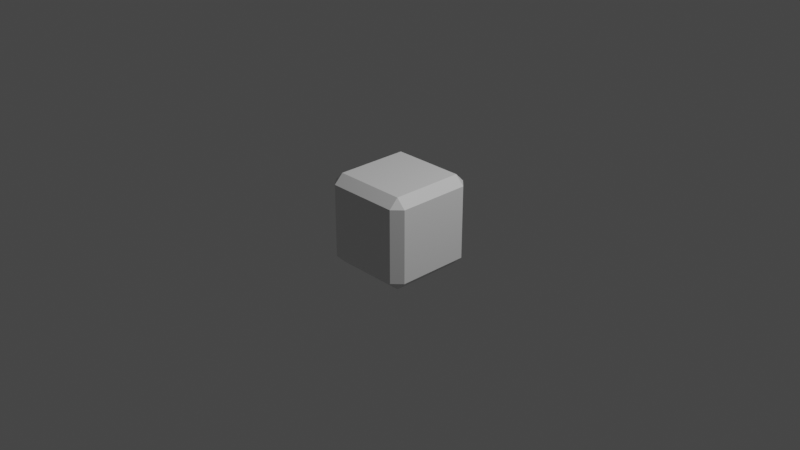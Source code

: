 # Source: block.blend  (saved by Blender 3.4.6; exported with 4.5.12 LTS)
import bpy
from mathutils import Matrix  # noqa: F401  (used for matrix-valued properties, if any)

bpy.ops.wm.read_factory_settings(use_empty=True)
scene = bpy.context.scene
scene.name = 'Scene'

# ---- collections
col_collection = bpy.data.collections.new('Collection'); scene.collection.children.link(col_collection)

# ---- materials (node trees are filled in below, after node groups)
mat_blockmaterial = bpy.data.materials.new('BlockMaterial')
mat_blockmaterial.alpha_threshold = 0.0
mat_blockmaterial.use_transparent_shadow = False
mat_blockmaterial.roughness = 0.5
mat_blockmaterial.line_color = (0.0, 0.0, 0.0, 1.0)

# ---- material node trees
mat_blockmaterial.use_nodes = True; mat_blockmaterial.node_tree.nodes.clear()
_N = mat_blockmaterial.node_tree.nodes; _L = mat_blockmaterial.node_tree.links
n0 = _N.new('ShaderNodeOutputMaterial'); n0.name = 'Material Output'; n0.location = (300, 300)
n1 = _N.new('ShaderNodeBsdfPrincipled'); n1.name = 'Principled BSDF'; n1.location = (10, 300)
n1.distribution = 'GGX'
n1.subsurface_method = 'RANDOM_WALK_SKIN'
n1.inputs[3].default_value = 1.45
n1.inputs[27].default_value = (0.0, 0.0, 0.0, 1.0)
n1.inputs[28].default_value = 1.0
_L.new(n1.outputs[0], n0.inputs[0])
n0.is_active_output = True

# ---- world
world_world = bpy.data.worlds.new('World'); scene.world = world_world
world_world.use_nodes = True; world_world.node_tree.nodes.clear()
_N = world_world.node_tree.nodes; _L = world_world.node_tree.links
n0 = _N.new('ShaderNodeOutputWorld'); n0.name = 'World Output'; n0.location = (300, 300)
n1 = _N.new('ShaderNodeBackground'); n1.name = 'Background'; n1.location = (10, 300)
n1.inputs[0].default_value = (0.05088, 0.05088, 0.05088, 1.0)
_L.new(n1.outputs[0], n0.inputs[0])
n0.is_active_output = True
world_world.color = (0.05088, 0.05088, 0.05088)
world_world.use_sun_shadow = False
world_world.sun_shadow_jitter_overblur = 0.0

# ---- cameras
cam_camera = bpy.data.cameras.new('Camera')
cam_camera.clip_end = 100.0
cam_camera.ortho_scale = 7.314

# ---- lights
light_light = bpy.data.lights.new('Light', 'POINT')
light_light.transmission_factor = 0.0
light_light.energy = 1000.0
light_light.shadow_soft_size = 0.1
light_light.shadow_maximum_resolution = 0.006
light_light.use_absolute_resolution = True

# ---- meshes
me_cube = bpy.data.meshes.new('Cube')
me_cube.from_pydata([(0.5, 0.5, 0.5), (0.5, 0.5, -0.5), (0.5, -0.5, 0.5), (0.5, -0.5, -0.5), (-0.5, 0.5, 0.5), (-0.5, 0.5, -0.5), (-0.5, -0.5, 0.5), (-0.5, -0.5, -0.5)], [], [(0, 4, 6, 2), (3, 2, 6, 7), (7, 6, 4, 5), (5, 1, 3, 7), (1, 0, 2, 3), (5, 4, 0, 1)])
_uv = me_cube.uv_layers.new(name='UVMap')
_uv.uv.foreach_set('vector', [0.625, 0.5, 0.875, 0.5, 0.875, 0.75, 0.625, 0.75, 0.375, 0.75, 0.625, 0.75, 0.625, 1.0, 0.375, 1.0, 0.375, 0.0, 0.625, 0.0, 0.625, 0.25, 0.375, 0.25, 0.125, 0.5, 0.375, 0.5, 0.375, 0.75, 0.125, 0.75, 0.375, 0.5, 0.625, 0.5, 0.625, 0.75, 0.375, 0.75, 0.375, 0.25, 0.625, 0.25, 0.625, 0.5, 0.375, 0.5])
me_cube.materials.append(mat_blockmaterial)
me_cube.use_mirror_vertex_groups = False
me_cube.update()

# ---- objects
ob_cube = bpy.data.objects.new('Cube', me_cube)
ob_light = bpy.data.objects.new('Light', light_light)
ob_camera = bpy.data.objects.new('Camera', cam_camera)

# ---- transforms, parenting, visibility, modifiers, constraints
ob_cube.location = (0.0, 0.0, 0.0)
ob_cube.lock_rotations_4d = False
ob_cube.empty_display_type = 'ARROWS'
ob_cube.lineart.crease_threshold = 0.0
_m = ob_cube.modifiers.new('Bevel', 'BEVEL')
ob_light.location = (4.076, 1.005, 5.904)
ob_light.rotation_euler = (0.6503, 0.05522, 1.866)
ob_light.lock_rotations_4d = False
ob_light.empty_display_type = 'ARROWS'
ob_light.color = (0.0, 0.0, 0.0, 0.0)
ob_light.lineart.crease_threshold = 0.0
ob_camera.location = (7.359, -6.926, 4.958)
ob_camera.rotation_euler = (1.109, 0.0, 0.8149)
ob_camera.lock_rotations_4d = False
ob_camera.empty_display_type = 'ARROWS'
ob_camera.color = (0.0, 0.0, 0.0, 0.0)
ob_camera.display_type = 'WIRE'
ob_camera.lineart.crease_threshold = 0.0

# ---- collection membership
col_collection.objects.link(ob_cube)
col_collection.objects.link(ob_light)
col_collection.objects.link(ob_camera)

# ---- scene / render settings (as saved in the file)
scene.camera = ob_camera
scene.frame_start = 1; scene.frame_end = 250; scene.frame_set(1)
scene.render.engine = 'BLENDER_EEVEE_NEXT'
scene.cycles.sampling_pattern = 'TABULATED_SOBOL'
scene.cycles.use_light_tree = False
scene.view_settings.view_transform = 'Filmic'
bpy.context.view_layer.update()
